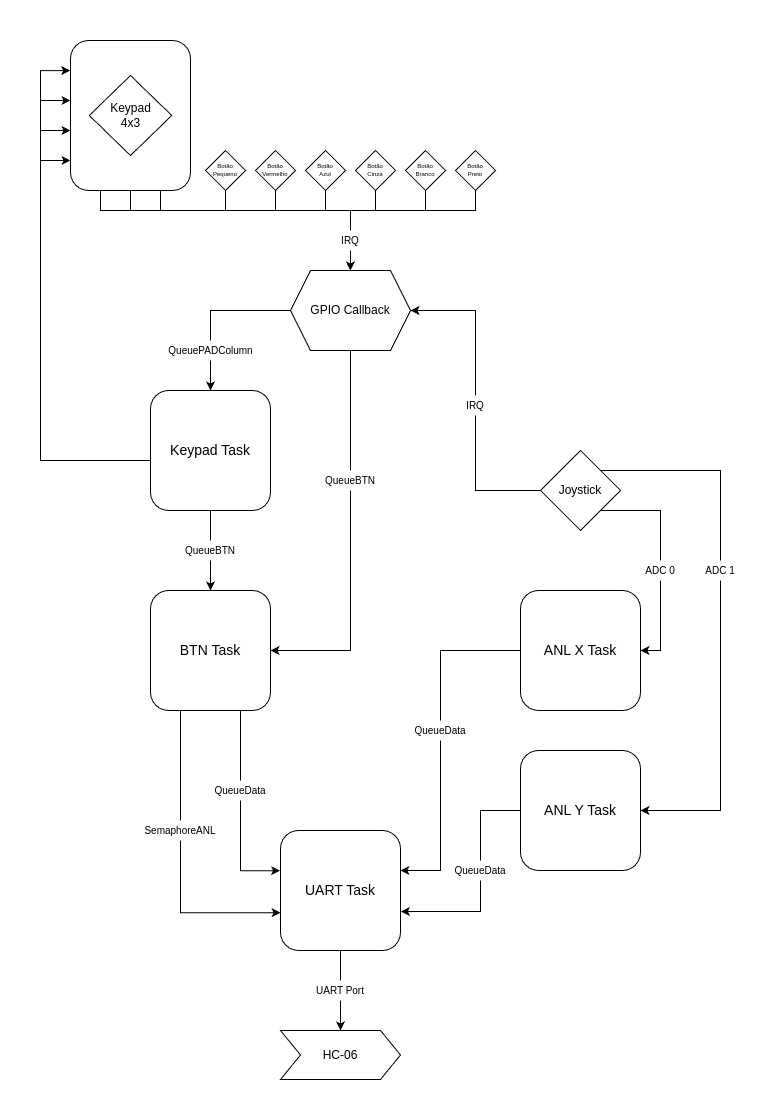

The diagram above was exported from draw.io. Its source (the exported page's mxGraphModel, read from the mxfile embedded in the PNG):
<mxGraphModel dx="1624" dy="896" grid="1" gridSize="10" guides="1" tooltips="1" connect="1" arrows="1" fold="1" page="1" pageScale="1" pageWidth="827" pageHeight="1169" math="0" shadow="0">
  <root>
    <mxCell id="0" />
    <mxCell id="1" parent="0" />
    <mxCell id="UYr9VGS31AO8yCN47ZXZ-70" value="" style="whiteSpace=wrap;html=1;aspect=fixed;strokeColor=none;" vertex="1" parent="1">
      <mxGeometry y="360" width="760" height="760" as="geometry" />
    </mxCell>
    <mxCell id="UYr9VGS31AO8yCN47ZXZ-69" value="" style="whiteSpace=wrap;html=1;aspect=fixed;strokeColor=none;" vertex="1" parent="1">
      <mxGeometry width="760" height="760" as="geometry" />
    </mxCell>
    <mxCell id="UYr9VGS31AO8yCN47ZXZ-66" style="edgeStyle=orthogonalEdgeStyle;rounded=0;orthogonalLoop=1;jettySize=auto;html=1;entryX=0.5;entryY=0;entryDx=0;entryDy=0;" edge="1" parent="1" source="UYr9VGS31AO8yCN47ZXZ-2" target="UYr9VGS31AO8yCN47ZXZ-64">
      <mxGeometry relative="1" as="geometry" />
    </mxCell>
    <mxCell id="UYr9VGS31AO8yCN47ZXZ-2" value="&lt;span style=&quot;font-size: 14px;&quot;&gt;UART Task&lt;/span&gt;" style="rounded=1;whiteSpace=wrap;html=1;" vertex="1" parent="1">
      <mxGeometry x="280" y="830" width="120" height="120" as="geometry" />
    </mxCell>
    <mxCell id="UYr9VGS31AO8yCN47ZXZ-22" style="edgeStyle=orthogonalEdgeStyle;rounded=0;orthogonalLoop=1;jettySize=auto;html=1;entryX=0.999;entryY=0.334;entryDx=0;entryDy=0;entryPerimeter=0;" edge="1" parent="1" source="UYr9VGS31AO8yCN47ZXZ-3" target="UYr9VGS31AO8yCN47ZXZ-2">
      <mxGeometry relative="1" as="geometry">
        <mxPoint x="420" y="860" as="targetPoint" />
        <Array as="points">
          <mxPoint x="440" y="650" />
          <mxPoint x="440" y="870" />
          <mxPoint x="400" y="870" />
        </Array>
      </mxGeometry>
    </mxCell>
    <mxCell id="UYr9VGS31AO8yCN47ZXZ-3" value="&lt;span style=&quot;font-size: 14px;&quot;&gt;ANL X Task&lt;/span&gt;" style="rounded=1;whiteSpace=wrap;html=1;" vertex="1" parent="1">
      <mxGeometry x="520" y="590" width="120" height="120" as="geometry" />
    </mxCell>
    <mxCell id="UYr9VGS31AO8yCN47ZXZ-24" style="edgeStyle=orthogonalEdgeStyle;rounded=0;orthogonalLoop=1;jettySize=auto;html=1;entryX=1.003;entryY=0.675;entryDx=0;entryDy=0;entryPerimeter=0;" edge="1" parent="1" source="UYr9VGS31AO8yCN47ZXZ-4" target="UYr9VGS31AO8yCN47ZXZ-2">
      <mxGeometry relative="1" as="geometry">
        <mxPoint x="460" y="910" as="targetPoint" />
        <Array as="points">
          <mxPoint x="480" y="810" />
          <mxPoint x="480" y="911" />
        </Array>
      </mxGeometry>
    </mxCell>
    <mxCell id="UYr9VGS31AO8yCN47ZXZ-4" value="&lt;span style=&quot;font-size: 14px;&quot;&gt;ANL Y Task&lt;/span&gt;" style="rounded=1;whiteSpace=wrap;html=1;" vertex="1" parent="1">
      <mxGeometry x="520" y="750" width="120" height="120" as="geometry" />
    </mxCell>
    <mxCell id="UYr9VGS31AO8yCN47ZXZ-5" value="&lt;font style=&quot;font-size: 14px;&quot;&gt;BTN Task&lt;/font&gt;" style="rounded=1;whiteSpace=wrap;html=1;" vertex="1" parent="1">
      <mxGeometry x="150" y="590" width="120" height="120" as="geometry" />
    </mxCell>
    <mxCell id="UYr9VGS31AO8yCN47ZXZ-6" value="&lt;span style=&quot;font-size: 14px;&quot;&gt;Keypad Task&lt;/span&gt;" style="rounded=1;whiteSpace=wrap;html=1;" vertex="1" parent="1">
      <mxGeometry x="150" y="390" width="120" height="120" as="geometry" />
    </mxCell>
    <mxCell id="UYr9VGS31AO8yCN47ZXZ-40" style="edgeStyle=orthogonalEdgeStyle;rounded=0;orthogonalLoop=1;jettySize=auto;html=1;entryX=0.5;entryY=0;entryDx=0;entryDy=0;" edge="1" parent="1" source="UYr9VGS31AO8yCN47ZXZ-9" target="UYr9VGS31AO8yCN47ZXZ-6">
      <mxGeometry relative="1" as="geometry" />
    </mxCell>
    <mxCell id="UYr9VGS31AO8yCN47ZXZ-41" style="edgeStyle=orthogonalEdgeStyle;rounded=0;orthogonalLoop=1;jettySize=auto;html=1;exitX=0.5;exitY=1;exitDx=0;exitDy=0;entryX=1;entryY=0.5;entryDx=0;entryDy=0;" edge="1" parent="1" source="UYr9VGS31AO8yCN47ZXZ-9" target="UYr9VGS31AO8yCN47ZXZ-5">
      <mxGeometry relative="1" as="geometry" />
    </mxCell>
    <mxCell id="UYr9VGS31AO8yCN47ZXZ-9" value="GPIO Callback" style="shape=hexagon;perimeter=hexagonPerimeter2;whiteSpace=wrap;html=1;fixedSize=1;" vertex="1" parent="1">
      <mxGeometry x="290" y="270" width="120" height="80" as="geometry" />
    </mxCell>
    <mxCell id="UYr9VGS31AO8yCN47ZXZ-25" style="edgeStyle=orthogonalEdgeStyle;rounded=0;orthogonalLoop=1;jettySize=auto;html=1;exitX=1;exitY=1;exitDx=0;exitDy=0;entryX=1;entryY=0.5;entryDx=0;entryDy=0;" edge="1" parent="1" source="UYr9VGS31AO8yCN47ZXZ-10" target="UYr9VGS31AO8yCN47ZXZ-3">
      <mxGeometry relative="1" as="geometry">
        <Array as="points">
          <mxPoint x="660" y="510" />
          <mxPoint x="660" y="650" />
        </Array>
      </mxGeometry>
    </mxCell>
    <mxCell id="UYr9VGS31AO8yCN47ZXZ-26" style="edgeStyle=orthogonalEdgeStyle;rounded=0;orthogonalLoop=1;jettySize=auto;html=1;exitX=1;exitY=0;exitDx=0;exitDy=0;entryX=1;entryY=0.5;entryDx=0;entryDy=0;" edge="1" parent="1" source="UYr9VGS31AO8yCN47ZXZ-10" target="UYr9VGS31AO8yCN47ZXZ-4">
      <mxGeometry relative="1" as="geometry">
        <Array as="points">
          <mxPoint x="720" y="470" />
          <mxPoint x="720" y="810" />
        </Array>
      </mxGeometry>
    </mxCell>
    <mxCell id="UYr9VGS31AO8yCN47ZXZ-50" style="edgeStyle=orthogonalEdgeStyle;rounded=0;orthogonalLoop=1;jettySize=auto;html=1;entryX=1;entryY=0.5;entryDx=0;entryDy=0;" edge="1" parent="1" source="UYr9VGS31AO8yCN47ZXZ-10" target="UYr9VGS31AO8yCN47ZXZ-9">
      <mxGeometry relative="1" as="geometry" />
    </mxCell>
    <mxCell id="UYr9VGS31AO8yCN47ZXZ-10" value="Joystick" style="rhombus;whiteSpace=wrap;html=1;" vertex="1" parent="1">
      <mxGeometry x="540" y="450" width="80" height="80" as="geometry" />
    </mxCell>
    <mxCell id="UYr9VGS31AO8yCN47ZXZ-43" style="edgeStyle=orthogonalEdgeStyle;rounded=0;orthogonalLoop=1;jettySize=auto;html=1;exitX=0.5;exitY=1;exitDx=0;exitDy=0;entryX=0.5;entryY=0;entryDx=0;entryDy=0;" edge="1" parent="1" source="UYr9VGS31AO8yCN47ZXZ-11" target="UYr9VGS31AO8yCN47ZXZ-9">
      <mxGeometry relative="1" as="geometry">
        <mxPoint x="275.20000000000005" y="230" as="targetPoint" />
        <Array as="points">
          <mxPoint x="275" y="210" />
          <mxPoint x="350" y="210" />
        </Array>
      </mxGeometry>
    </mxCell>
    <mxCell id="UYr9VGS31AO8yCN47ZXZ-11" value="Botão&lt;div style=&quot;font-size: 6px;&quot;&gt;Vermelho&lt;/div&gt;" style="rhombus;whiteSpace=wrap;html=1;fontSize=6;" vertex="1" parent="1">
      <mxGeometry x="255" y="150" width="40" height="40" as="geometry" />
    </mxCell>
    <mxCell id="UYr9VGS31AO8yCN47ZXZ-44" style="edgeStyle=orthogonalEdgeStyle;rounded=0;orthogonalLoop=1;jettySize=auto;html=1;entryX=0.5;entryY=0;entryDx=0;entryDy=0;" edge="1" parent="1" source="UYr9VGS31AO8yCN47ZXZ-12" target="UYr9VGS31AO8yCN47ZXZ-9">
      <mxGeometry relative="1" as="geometry">
        <Array as="points">
          <mxPoint x="325" y="210" />
          <mxPoint x="350" y="210" />
        </Array>
      </mxGeometry>
    </mxCell>
    <mxCell id="UYr9VGS31AO8yCN47ZXZ-12" value="Botão&lt;div style=&quot;font-size: 6px;&quot;&gt;Azul&lt;/div&gt;" style="rhombus;whiteSpace=wrap;html=1;fontSize=6;" vertex="1" parent="1">
      <mxGeometry x="305" y="150" width="40" height="40" as="geometry" />
    </mxCell>
    <mxCell id="UYr9VGS31AO8yCN47ZXZ-48" style="edgeStyle=orthogonalEdgeStyle;rounded=0;orthogonalLoop=1;jettySize=auto;html=1;exitX=0.5;exitY=1;exitDx=0;exitDy=0;" edge="1" parent="1" source="UYr9VGS31AO8yCN47ZXZ-13">
      <mxGeometry relative="1" as="geometry">
        <mxPoint x="349" y="270" as="targetPoint" />
        <mxPoint x="374" y="190" as="sourcePoint" />
        <Array as="points">
          <mxPoint x="375" y="210" />
          <mxPoint x="350" y="210" />
          <mxPoint x="350" y="270" />
        </Array>
      </mxGeometry>
    </mxCell>
    <mxCell id="UYr9VGS31AO8yCN47ZXZ-13" value="Botão&lt;div style=&quot;font-size: 6px;&quot;&gt;Cinza&lt;/div&gt;" style="rhombus;whiteSpace=wrap;html=1;fontSize=6;" vertex="1" parent="1">
      <mxGeometry x="355" y="150" width="40" height="40" as="geometry" />
    </mxCell>
    <mxCell id="UYr9VGS31AO8yCN47ZXZ-47" style="edgeStyle=orthogonalEdgeStyle;rounded=0;orthogonalLoop=1;jettySize=auto;html=1;exitX=0.5;exitY=1;exitDx=0;exitDy=0;" edge="1" parent="1" source="UYr9VGS31AO8yCN47ZXZ-14">
      <mxGeometry relative="1" as="geometry">
        <mxPoint x="349" y="270.0000000000001" as="targetPoint" />
        <mxPoint x="424" y="189.9999999999999" as="sourcePoint" />
        <Array as="points">
          <mxPoint x="425" y="210" />
          <mxPoint x="350" y="210" />
          <mxPoint x="350" y="270" />
        </Array>
      </mxGeometry>
    </mxCell>
    <mxCell id="UYr9VGS31AO8yCN47ZXZ-14" value="Botão&lt;div style=&quot;font-size: 6px;&quot;&gt;Branco&lt;/div&gt;" style="rhombus;whiteSpace=wrap;html=1;fontSize=6;" vertex="1" parent="1">
      <mxGeometry x="405" y="150" width="40" height="40" as="geometry" />
    </mxCell>
    <mxCell id="UYr9VGS31AO8yCN47ZXZ-46" style="edgeStyle=orthogonalEdgeStyle;rounded=0;orthogonalLoop=1;jettySize=auto;html=1;entryX=0.5;entryY=0;entryDx=0;entryDy=0;" edge="1" parent="1" source="UYr9VGS31AO8yCN47ZXZ-15" target="UYr9VGS31AO8yCN47ZXZ-9">
      <mxGeometry relative="1" as="geometry">
        <Array as="points">
          <mxPoint x="475" y="210" />
          <mxPoint x="350" y="210" />
        </Array>
      </mxGeometry>
    </mxCell>
    <mxCell id="UYr9VGS31AO8yCN47ZXZ-15" value="Botão&lt;div style=&quot;font-size: 6px;&quot;&gt;Preto&lt;/div&gt;" style="rhombus;whiteSpace=wrap;html=1;fontSize=6;" vertex="1" parent="1">
      <mxGeometry x="455" y="150" width="40" height="40" as="geometry" />
    </mxCell>
    <mxCell id="UYr9VGS31AO8yCN47ZXZ-42" style="edgeStyle=orthogonalEdgeStyle;rounded=0;orthogonalLoop=1;jettySize=auto;html=1;entryX=0.5;entryY=0;entryDx=0;entryDy=0;" edge="1" parent="1" source="UYr9VGS31AO8yCN47ZXZ-16" target="UYr9VGS31AO8yCN47ZXZ-9">
      <mxGeometry relative="1" as="geometry">
        <Array as="points">
          <mxPoint x="225" y="210" />
          <mxPoint x="350" y="210" />
        </Array>
      </mxGeometry>
    </mxCell>
    <mxCell id="UYr9VGS31AO8yCN47ZXZ-16" value="Botão&lt;br&gt;Pequeno" style="rhombus;whiteSpace=wrap;html=1;fontSize=6;" vertex="1" parent="1">
      <mxGeometry x="205" y="150" width="40" height="40" as="geometry" />
    </mxCell>
    <mxCell id="UYr9VGS31AO8yCN47ZXZ-20" value="ADC 0" style="text;html=1;align=center;verticalAlign=middle;whiteSpace=wrap;rounded=0;fontSize=10;fillColor=default;" vertex="1" parent="1">
      <mxGeometry x="630" y="560" width="60" height="20" as="geometry" />
    </mxCell>
    <mxCell id="UYr9VGS31AO8yCN47ZXZ-21" value="ADC 1" style="text;html=1;align=center;verticalAlign=middle;whiteSpace=wrap;rounded=0;fontSize=10;fillColor=default;" vertex="1" parent="1">
      <mxGeometry x="690" y="560" width="60" height="20" as="geometry" />
    </mxCell>
    <mxCell id="UYr9VGS31AO8yCN47ZXZ-27" style="edgeStyle=orthogonalEdgeStyle;rounded=0;orthogonalLoop=1;jettySize=auto;html=1;exitX=0.75;exitY=1;exitDx=0;exitDy=0;entryX=-0.003;entryY=0.335;entryDx=0;entryDy=0;entryPerimeter=0;" edge="1" parent="1" source="UYr9VGS31AO8yCN47ZXZ-5" target="UYr9VGS31AO8yCN47ZXZ-2">
      <mxGeometry relative="1" as="geometry" />
    </mxCell>
    <mxCell id="UYr9VGS31AO8yCN47ZXZ-28" style="edgeStyle=orthogonalEdgeStyle;rounded=0;orthogonalLoop=1;jettySize=auto;html=1;exitX=0.25;exitY=1;exitDx=0;exitDy=0;entryX=0.001;entryY=0.685;entryDx=0;entryDy=0;entryPerimeter=0;" edge="1" parent="1" source="UYr9VGS31AO8yCN47ZXZ-5" target="UYr9VGS31AO8yCN47ZXZ-2">
      <mxGeometry relative="1" as="geometry" />
    </mxCell>
    <mxCell id="UYr9VGS31AO8yCN47ZXZ-29" value="SemaphoreANL" style="text;html=1;align=center;verticalAlign=middle;whiteSpace=wrap;rounded=0;fontSize=10;fillColor=default;" vertex="1" parent="1">
      <mxGeometry x="140" y="820" width="80" height="20" as="geometry" />
    </mxCell>
    <mxCell id="UYr9VGS31AO8yCN47ZXZ-30" value="QueueData" style="text;html=1;align=center;verticalAlign=middle;whiteSpace=wrap;rounded=0;fontSize=10;fillColor=default;" vertex="1" parent="1">
      <mxGeometry x="410" y="720" width="60" height="20" as="geometry" />
    </mxCell>
    <mxCell id="UYr9VGS31AO8yCN47ZXZ-31" value="QueueData" style="text;html=1;align=center;verticalAlign=middle;whiteSpace=wrap;rounded=0;fontSize=10;fillColor=default;" vertex="1" parent="1">
      <mxGeometry x="450" y="860" width="60" height="20" as="geometry" />
    </mxCell>
    <mxCell id="UYr9VGS31AO8yCN47ZXZ-32" value="QueueData" style="text;html=1;align=center;verticalAlign=middle;whiteSpace=wrap;rounded=0;fontSize=10;fillColor=default;" vertex="1" parent="1">
      <mxGeometry x="210" y="780" width="60" height="20" as="geometry" />
    </mxCell>
    <mxCell id="UYr9VGS31AO8yCN47ZXZ-37" style="edgeStyle=orthogonalEdgeStyle;rounded=0;orthogonalLoop=1;jettySize=auto;html=1;entryX=0.5;entryY=0;entryDx=0;entryDy=0;" edge="1" parent="1" source="UYr9VGS31AO8yCN47ZXZ-6" target="UYr9VGS31AO8yCN47ZXZ-5">
      <mxGeometry relative="1" as="geometry">
        <mxPoint x="340" y="560" as="targetPoint" />
      </mxGeometry>
    </mxCell>
    <mxCell id="UYr9VGS31AO8yCN47ZXZ-38" value="QueueBTN" style="text;html=1;align=center;verticalAlign=middle;whiteSpace=wrap;rounded=0;fontSize=10;fillColor=default;" vertex="1" parent="1">
      <mxGeometry x="180" y="540" width="60" height="20" as="geometry" />
    </mxCell>
    <mxCell id="UYr9VGS31AO8yCN47ZXZ-51" value="IRQ" style="text;html=1;align=center;verticalAlign=middle;whiteSpace=wrap;rounded=0;fontSize=10;fillColor=default;" vertex="1" parent="1">
      <mxGeometry x="445" y="395" width="60" height="20" as="geometry" />
    </mxCell>
    <mxCell id="UYr9VGS31AO8yCN47ZXZ-52" value="QueueBTN" style="text;html=1;align=center;verticalAlign=middle;whiteSpace=wrap;rounded=0;fontSize=10;fillColor=default;" vertex="1" parent="1">
      <mxGeometry x="320" y="470" width="60" height="20" as="geometry" />
    </mxCell>
    <mxCell id="UYr9VGS31AO8yCN47ZXZ-53" value="QueuePADColumn" style="text;html=1;align=center;verticalAlign=middle;whiteSpace=wrap;rounded=0;fontSize=10;fillColor=default;" vertex="1" parent="1">
      <mxGeometry x="162.5" y="340" width="95" height="20" as="geometry" />
    </mxCell>
    <mxCell id="UYr9VGS31AO8yCN47ZXZ-55" style="edgeStyle=orthogonalEdgeStyle;rounded=0;orthogonalLoop=1;jettySize=auto;html=1;exitX=0.75;exitY=1;exitDx=0;exitDy=0;entryX=0.5;entryY=0;entryDx=0;entryDy=0;" edge="1" parent="1" source="UYr9VGS31AO8yCN47ZXZ-54" target="UYr9VGS31AO8yCN47ZXZ-9">
      <mxGeometry relative="1" as="geometry">
        <Array as="points">
          <mxPoint x="160" y="210" />
          <mxPoint x="350" y="210" />
        </Array>
      </mxGeometry>
    </mxCell>
    <mxCell id="UYr9VGS31AO8yCN47ZXZ-56" style="edgeStyle=orthogonalEdgeStyle;rounded=0;orthogonalLoop=1;jettySize=auto;html=1;entryX=0.5;entryY=0;entryDx=0;entryDy=0;" edge="1" parent="1" source="UYr9VGS31AO8yCN47ZXZ-54" target="UYr9VGS31AO8yCN47ZXZ-9">
      <mxGeometry relative="1" as="geometry">
        <Array as="points">
          <mxPoint x="130" y="210" />
          <mxPoint x="350" y="210" />
        </Array>
      </mxGeometry>
    </mxCell>
    <mxCell id="UYr9VGS31AO8yCN47ZXZ-57" style="edgeStyle=orthogonalEdgeStyle;rounded=0;orthogonalLoop=1;jettySize=auto;html=1;exitX=0.25;exitY=1;exitDx=0;exitDy=0;" edge="1" parent="1" source="UYr9VGS31AO8yCN47ZXZ-54" target="UYr9VGS31AO8yCN47ZXZ-9">
      <mxGeometry relative="1" as="geometry">
        <Array as="points">
          <mxPoint x="100" y="210" />
          <mxPoint x="350" y="210" />
        </Array>
      </mxGeometry>
    </mxCell>
    <mxCell id="UYr9VGS31AO8yCN47ZXZ-54" value="" style="rounded=1;whiteSpace=wrap;html=1;" vertex="1" parent="1">
      <mxGeometry x="70" y="40" width="120" height="150" as="geometry" />
    </mxCell>
    <mxCell id="UYr9VGS31AO8yCN47ZXZ-49" value="IRQ" style="text;html=1;align=center;verticalAlign=middle;whiteSpace=wrap;rounded=0;fontSize=10;fillColor=default;" vertex="1" parent="1">
      <mxGeometry x="320" y="230" width="60" height="20" as="geometry" />
    </mxCell>
    <mxCell id="UYr9VGS31AO8yCN47ZXZ-58" value="Keypad&lt;div style=&quot;font-size: 12px;&quot;&gt;4x3&lt;/div&gt;" style="rhombus;whiteSpace=wrap;html=1;fontSize=12;" vertex="1" parent="1">
      <mxGeometry x="88.75" y="75" width="82.5" height="80" as="geometry" />
    </mxCell>
    <mxCell id="UYr9VGS31AO8yCN47ZXZ-60" style="edgeStyle=orthogonalEdgeStyle;rounded=0;orthogonalLoop=1;jettySize=auto;html=1;entryX=-0.002;entryY=0.734;entryDx=0;entryDy=0;entryPerimeter=0;" edge="1" parent="1">
      <mxGeometry relative="1" as="geometry">
        <mxPoint x="150" y="460" as="sourcePoint" />
        <mxPoint x="69.75999999999999" y="70.10000000000002" as="targetPoint" />
        <Array as="points">
          <mxPoint x="150" y="460" />
          <mxPoint x="40" y="460" />
          <mxPoint x="40" y="70" />
        </Array>
      </mxGeometry>
    </mxCell>
    <mxCell id="UYr9VGS31AO8yCN47ZXZ-61" value="" style="endArrow=classic;html=1;rounded=0;entryX=-0.003;entryY=0.2;entryDx=0;entryDy=0;entryPerimeter=0;" edge="1" parent="1">
      <mxGeometry width="50" height="50" relative="1" as="geometry">
        <mxPoint x="40.36" y="160" as="sourcePoint" />
        <mxPoint x="69.99999999999999" y="160" as="targetPoint" />
      </mxGeometry>
    </mxCell>
    <mxCell id="UYr9VGS31AO8yCN47ZXZ-62" value="" style="endArrow=classic;html=1;rounded=0;entryX=-0.003;entryY=0.2;entryDx=0;entryDy=0;entryPerimeter=0;" edge="1" parent="1">
      <mxGeometry width="50" height="50" relative="1" as="geometry">
        <mxPoint x="40" y="100" as="sourcePoint" />
        <mxPoint x="70" y="100" as="targetPoint" />
      </mxGeometry>
    </mxCell>
    <mxCell id="UYr9VGS31AO8yCN47ZXZ-63" value="" style="endArrow=classic;html=1;rounded=0;entryX=-0.003;entryY=0.2;entryDx=0;entryDy=0;entryPerimeter=0;" edge="1" parent="1">
      <mxGeometry width="50" height="50" relative="1" as="geometry">
        <mxPoint x="40" y="130" as="sourcePoint" />
        <mxPoint x="70" y="130" as="targetPoint" />
      </mxGeometry>
    </mxCell>
    <mxCell id="UYr9VGS31AO8yCN47ZXZ-64" value="HC-06" style="shape=step;perimeter=stepPerimeter;whiteSpace=wrap;html=1;fixedSize=1;" vertex="1" parent="1">
      <mxGeometry x="280" y="1030" width="120" height="49" as="geometry" />
    </mxCell>
    <mxCell id="UYr9VGS31AO8yCN47ZXZ-67" value="UART Port" style="text;html=1;align=center;verticalAlign=middle;whiteSpace=wrap;rounded=0;fontSize=10;fillColor=default;" vertex="1" parent="1">
      <mxGeometry x="310" y="980" width="60" height="20" as="geometry" />
    </mxCell>
  </root>
</mxGraphModel>